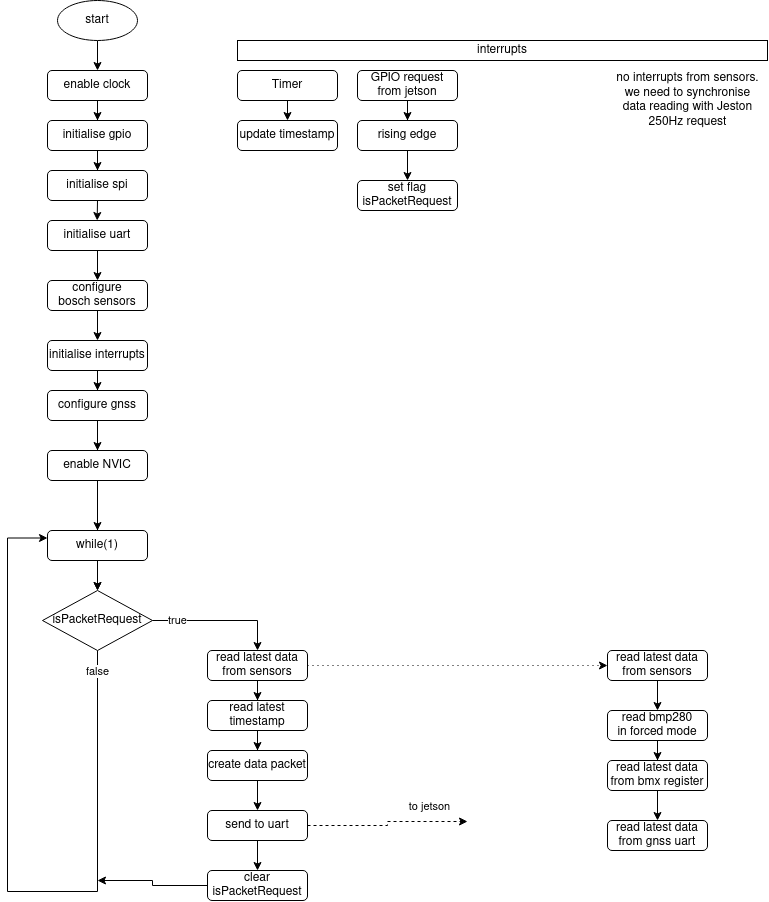

The diagram above was exported from draw.io. Its source (the exported page's mxGraphModel, read from the mxfile embedded in the PNG):
<mxGraphModel dx="1185" dy="647" grid="1" gridSize="10" guides="1" tooltips="1" connect="1" arrows="1" fold="1" page="1" pageScale="1" pageWidth="827" pageHeight="1169" background="#FFFFFF" math="0" shadow="0">
  <root>
    <mxCell id="WIyWlLk6GJQsqaUBKTNV-0" />
    <mxCell id="WIyWlLk6GJQsqaUBKTNV-1" parent="WIyWlLk6GJQsqaUBKTNV-0" />
    <mxCell id="oaWTLXhJ3hybeGdGwF67-21" value="" style="edgeStyle=orthogonalEdgeStyle;rounded=0;orthogonalLoop=1;jettySize=auto;html=1;entryX=0.5;entryY=0;entryDx=0;entryDy=0;" parent="WIyWlLk6GJQsqaUBKTNV-1" source="oaWTLXhJ3hybeGdGwF67-0" target="oaWTLXhJ3hybeGdGwF67-38" edge="1">
      <mxGeometry relative="1" as="geometry" />
    </mxCell>
    <mxCell id="oaWTLXhJ3hybeGdGwF67-0" value="start" style="ellipse;whiteSpace=wrap;html=1;" parent="WIyWlLk6GJQsqaUBKTNV-1" vertex="1">
      <mxGeometry x="80" y="20" width="80" height="40" as="geometry" />
    </mxCell>
    <mxCell id="oaWTLXhJ3hybeGdGwF67-20" value="" style="edgeStyle=orthogonalEdgeStyle;rounded=0;orthogonalLoop=1;jettySize=auto;html=1;entryX=0.5;entryY=0;entryDx=0;entryDy=0;" parent="WIyWlLk6GJQsqaUBKTNV-1" source="oaWTLXhJ3hybeGdGwF67-2" target="oaWTLXhJ3hybeGdGwF67-3" edge="1">
      <mxGeometry relative="1" as="geometry" />
    </mxCell>
    <mxCell id="oaWTLXhJ3hybeGdGwF67-2" value="&lt;div&gt;initialise gpio&lt;br&gt;&lt;/div&gt;" style="rounded=1;whiteSpace=wrap;html=1;" parent="WIyWlLk6GJQsqaUBKTNV-1" vertex="1">
      <mxGeometry x="70" y="140" width="100" height="30" as="geometry" />
    </mxCell>
    <mxCell id="oaWTLXhJ3hybeGdGwF67-19" value="" style="edgeStyle=orthogonalEdgeStyle;rounded=0;orthogonalLoop=1;jettySize=auto;html=1;" parent="WIyWlLk6GJQsqaUBKTNV-1" target="oaWTLXhJ3hybeGdGwF67-5" edge="1" source="oaWTLXhJ3hybeGdGwF67-4">
      <mxGeometry relative="1" as="geometry">
        <mxPoint x="120" y="360" as="sourcePoint" />
      </mxGeometry>
    </mxCell>
    <mxCell id="oaWTLXhJ3hybeGdGwF67-41" style="edgeStyle=orthogonalEdgeStyle;rounded=0;orthogonalLoop=1;jettySize=auto;html=1;exitX=0.5;exitY=1;exitDx=0;exitDy=0;strokeColor=#000000;" parent="WIyWlLk6GJQsqaUBKTNV-1" source="oaWTLXhJ3hybeGdGwF67-3" edge="1">
      <mxGeometry relative="1" as="geometry">
        <mxPoint x="119.68965517241372" y="240" as="targetPoint" />
      </mxGeometry>
    </mxCell>
    <mxCell id="oaWTLXhJ3hybeGdGwF67-3" value="&lt;div&gt;initialise spi&lt;/div&gt;" style="rounded=1;whiteSpace=wrap;html=1;" parent="WIyWlLk6GJQsqaUBKTNV-1" vertex="1">
      <mxGeometry x="70" y="190" width="100" height="30" as="geometry" />
    </mxCell>
    <mxCell id="oaWTLXhJ3hybeGdGwF67-18" value="" style="edgeStyle=orthogonalEdgeStyle;rounded=0;orthogonalLoop=1;jettySize=auto;html=1;" parent="WIyWlLk6GJQsqaUBKTNV-1" source="oaWTLXhJ3hybeGdGwF67-4" target="oaWTLXhJ3hybeGdGwF67-6" edge="1">
      <mxGeometry relative="1" as="geometry" />
    </mxCell>
    <mxCell id="oaWTLXhJ3hybeGdGwF67-17" value="" style="edgeStyle=orthogonalEdgeStyle;rounded=0;orthogonalLoop=1;jettySize=auto;html=1;" parent="WIyWlLk6GJQsqaUBKTNV-1" source="oaWTLXhJ3hybeGdGwF67-5" target="oaWTLXhJ3hybeGdGwF67-7" edge="1">
      <mxGeometry relative="1" as="geometry" />
    </mxCell>
    <mxCell id="oaWTLXhJ3hybeGdGwF67-5" value="&lt;div&gt;configure gnss&lt;br&gt;&lt;/div&gt;" style="rounded=1;whiteSpace=wrap;html=1;" parent="WIyWlLk6GJQsqaUBKTNV-1" vertex="1">
      <mxGeometry x="70" y="410" width="100" height="30" as="geometry" />
    </mxCell>
    <mxCell id="oaWTLXhJ3hybeGdGwF67-16" value="" style="edgeStyle=orthogonalEdgeStyle;rounded=0;orthogonalLoop=1;jettySize=auto;html=1;" parent="WIyWlLk6GJQsqaUBKTNV-1" source="oaWTLXhJ3hybeGdGwF67-6" target="oaWTLXhJ3hybeGdGwF67-8" edge="1">
      <mxGeometry relative="1" as="geometry" />
    </mxCell>
    <mxCell id="oaWTLXhJ3hybeGdGwF67-6" value="&lt;div&gt;enable NVIC&lt;br&gt;&lt;/div&gt;" style="rounded=1;whiteSpace=wrap;html=1;" parent="WIyWlLk6GJQsqaUBKTNV-1" vertex="1">
      <mxGeometry x="70" y="470" width="100" height="30" as="geometry" />
    </mxCell>
    <mxCell id="oaWTLXhJ3hybeGdGwF67-15" value="" style="edgeStyle=orthogonalEdgeStyle;rounded=0;orthogonalLoop=1;jettySize=auto;html=1;" parent="WIyWlLk6GJQsqaUBKTNV-1" source="oaWTLXhJ3hybeGdGwF67-7" target="oaWTLXhJ3hybeGdGwF67-8" edge="1">
      <mxGeometry relative="1" as="geometry" />
    </mxCell>
    <mxCell id="oaWTLXhJ3hybeGdGwF67-7" value="while(1)" style="rounded=1;whiteSpace=wrap;html=1;" parent="WIyWlLk6GJQsqaUBKTNV-1" vertex="1">
      <mxGeometry x="70" y="550" width="100" height="30" as="geometry" />
    </mxCell>
    <mxCell id="oaWTLXhJ3hybeGdGwF67-24" value="" style="edgeStyle=orthogonalEdgeStyle;rounded=0;orthogonalLoop=1;jettySize=auto;html=1;entryX=0;entryY=0.25;entryDx=0;entryDy=0;" parent="WIyWlLk6GJQsqaUBKTNV-1" source="oaWTLXhJ3hybeGdGwF67-8" target="oaWTLXhJ3hybeGdGwF67-7" edge="1">
      <mxGeometry relative="1" as="geometry">
        <mxPoint x="30" y="560" as="targetPoint" />
        <Array as="points">
          <mxPoint x="120" y="911" />
          <mxPoint x="30" y="911" />
          <mxPoint x="30" y="558" />
        </Array>
      </mxGeometry>
    </mxCell>
    <mxCell id="oaWTLXhJ3hybeGdGwF67-25" value="false" style="edgeLabel;html=1;align=center;verticalAlign=middle;resizable=0;points=[];" parent="oaWTLXhJ3hybeGdGwF67-24" vertex="1" connectable="0">
      <mxGeometry x="-0.3552" relative="1" as="geometry">
        <mxPoint y="-212.32999999999998" as="offset" />
      </mxGeometry>
    </mxCell>
    <mxCell id="oaWTLXhJ3hybeGdGwF67-8" value="isPacketRequest" style="rhombus;whiteSpace=wrap;html=1;" parent="WIyWlLk6GJQsqaUBKTNV-1" vertex="1">
      <mxGeometry x="65" y="610" width="110" height="60" as="geometry" />
    </mxCell>
    <mxCell id="BaovbTZXc7kAad508Cw8-5" value="" style="edgeStyle=orthogonalEdgeStyle;rounded=0;orthogonalLoop=1;jettySize=auto;html=1;" edge="1" parent="WIyWlLk6GJQsqaUBKTNV-1" source="oaWTLXhJ3hybeGdGwF67-11" target="oaWTLXhJ3hybeGdGwF67-12">
      <mxGeometry relative="1" as="geometry" />
    </mxCell>
    <mxCell id="oaWTLXhJ3hybeGdGwF67-11" value="create data packet" style="rounded=1;whiteSpace=wrap;html=1;" parent="WIyWlLk6GJQsqaUBKTNV-1" vertex="1">
      <mxGeometry x="230" y="770" width="100" height="30" as="geometry" />
    </mxCell>
    <mxCell id="BaovbTZXc7kAad508Cw8-7" style="edgeStyle=orthogonalEdgeStyle;rounded=0;orthogonalLoop=1;jettySize=auto;html=1;dashed=1;" edge="1" parent="WIyWlLk6GJQsqaUBKTNV-1" source="oaWTLXhJ3hybeGdGwF67-12">
      <mxGeometry relative="1" as="geometry">
        <mxPoint x="490" y="841" as="targetPoint" />
      </mxGeometry>
    </mxCell>
    <mxCell id="BaovbTZXc7kAad508Cw8-8" value="to jetson" style="edgeLabel;html=1;align=center;verticalAlign=middle;resizable=0;points=[];" vertex="1" connectable="0" parent="BaovbTZXc7kAad508Cw8-7">
      <mxGeometry x="0.3175" relative="1" as="geometry">
        <mxPoint x="17.5" y="-15" as="offset" />
      </mxGeometry>
    </mxCell>
    <mxCell id="BaovbTZXc7kAad508Cw8-31" value="" style="edgeStyle=orthogonalEdgeStyle;rounded=0;orthogonalLoop=1;jettySize=auto;html=1;" edge="1" parent="WIyWlLk6GJQsqaUBKTNV-1" source="oaWTLXhJ3hybeGdGwF67-12" target="BaovbTZXc7kAad508Cw8-29">
      <mxGeometry relative="1" as="geometry" />
    </mxCell>
    <mxCell id="oaWTLXhJ3hybeGdGwF67-12" value="send to uart" style="rounded=1;whiteSpace=wrap;html=1;" parent="WIyWlLk6GJQsqaUBKTNV-1" vertex="1">
      <mxGeometry x="230" y="830" width="100" height="30" as="geometry" />
    </mxCell>
    <mxCell id="oaWTLXhJ3hybeGdGwF67-40" value="" style="edgeStyle=orthogonalEdgeStyle;rounded=0;orthogonalLoop=1;jettySize=auto;html=1;strokeColor=#000000;" parent="WIyWlLk6GJQsqaUBKTNV-1" source="oaWTLXhJ3hybeGdGwF67-38" edge="1">
      <mxGeometry relative="1" as="geometry">
        <mxPoint x="120" y="140" as="targetPoint" />
      </mxGeometry>
    </mxCell>
    <mxCell id="oaWTLXhJ3hybeGdGwF67-38" value="enable clock" style="rounded=1;whiteSpace=wrap;html=1;" parent="WIyWlLk6GJQsqaUBKTNV-1" vertex="1">
      <mxGeometry x="70" y="90" width="100" height="30" as="geometry" />
    </mxCell>
    <mxCell id="oaWTLXhJ3hybeGdGwF67-58" value="interrupts" style="rounded=0;whiteSpace=wrap;html=1;" parent="WIyWlLk6GJQsqaUBKTNV-1" vertex="1">
      <mxGeometry x="260" y="60" width="530" height="20" as="geometry" />
    </mxCell>
    <mxCell id="oaWTLXhJ3hybeGdGwF67-88" style="edgeStyle=orthogonalEdgeStyle;rounded=0;orthogonalLoop=1;jettySize=auto;html=1;exitX=0.5;exitY=1;exitDx=0;exitDy=0;entryX=0.5;entryY=0;entryDx=0;entryDy=0;strokeColor=#000000;" parent="WIyWlLk6GJQsqaUBKTNV-1" source="oaWTLXhJ3hybeGdGwF67-86" target="oaWTLXhJ3hybeGdGwF67-87" edge="1">
      <mxGeometry relative="1" as="geometry" />
    </mxCell>
    <mxCell id="oaWTLXhJ3hybeGdGwF67-86" value="Timer" style="rounded=1;whiteSpace=wrap;html=1;" parent="WIyWlLk6GJQsqaUBKTNV-1" vertex="1">
      <mxGeometry x="260" y="90" width="100" height="30" as="geometry" />
    </mxCell>
    <mxCell id="oaWTLXhJ3hybeGdGwF67-87" value="update timestamp" style="rounded=1;whiteSpace=wrap;html=1;" parent="WIyWlLk6GJQsqaUBKTNV-1" vertex="1">
      <mxGeometry x="260" y="140" width="100" height="30" as="geometry" />
    </mxCell>
    <mxCell id="BaovbTZXc7kAad508Cw8-1" value="" style="edgeStyle=orthogonalEdgeStyle;rounded=0;orthogonalLoop=1;jettySize=auto;html=1;entryX=0.5;entryY=0;entryDx=0;entryDy=0;" edge="1" parent="WIyWlLk6GJQsqaUBKTNV-1" source="BaovbTZXc7kAad508Cw8-0" target="BaovbTZXc7kAad508Cw8-18">
      <mxGeometry relative="1" as="geometry" />
    </mxCell>
    <mxCell id="BaovbTZXc7kAad508Cw8-48" style="edgeStyle=orthogonalEdgeStyle;rounded=0;orthogonalLoop=1;jettySize=auto;html=1;entryX=0;entryY=0.5;entryDx=0;entryDy=0;dashed=1;dashPattern=1 4;" edge="1" parent="WIyWlLk6GJQsqaUBKTNV-1" source="BaovbTZXc7kAad508Cw8-0" target="BaovbTZXc7kAad508Cw8-35">
      <mxGeometry relative="1" as="geometry" />
    </mxCell>
    <mxCell id="BaovbTZXc7kAad508Cw8-0" value="read latest data&lt;br&gt;from sensors" style="rounded=1;whiteSpace=wrap;html=1;" vertex="1" parent="WIyWlLk6GJQsqaUBKTNV-1">
      <mxGeometry x="230" y="670" width="100" height="30" as="geometry" />
    </mxCell>
    <mxCell id="BaovbTZXc7kAad508Cw8-4" style="edgeStyle=orthogonalEdgeStyle;rounded=0;orthogonalLoop=1;jettySize=auto;html=1;exitX=0.5;exitY=1;exitDx=0;exitDy=0;" edge="1" parent="WIyWlLk6GJQsqaUBKTNV-1" source="BaovbTZXc7kAad508Cw8-32" target="BaovbTZXc7kAad508Cw8-3">
      <mxGeometry relative="1" as="geometry" />
    </mxCell>
    <mxCell id="BaovbTZXc7kAad508Cw8-2" value="&lt;div&gt;GPIO request&lt;br&gt;&lt;/div&gt;&lt;div&gt;from jetson&lt;br&gt;&lt;/div&gt;" style="rounded=1;whiteSpace=wrap;html=1;" vertex="1" parent="WIyWlLk6GJQsqaUBKTNV-1">
      <mxGeometry x="380" y="90" width="100" height="30" as="geometry" />
    </mxCell>
    <mxCell id="BaovbTZXc7kAad508Cw8-3" value="set flag&lt;br&gt;isPacketRequest" style="rounded=1;whiteSpace=wrap;html=1;" vertex="1" parent="WIyWlLk6GJQsqaUBKTNV-1">
      <mxGeometry x="380" y="200" width="100" height="30" as="geometry" />
    </mxCell>
    <mxCell id="BaovbTZXc7kAad508Cw8-14" value="true" style="edgeStyle=orthogonalEdgeStyle;rounded=0;orthogonalLoop=1;jettySize=auto;html=1;entryX=0.5;entryY=0;entryDx=0;entryDy=0;" edge="1" parent="WIyWlLk6GJQsqaUBKTNV-1" source="oaWTLXhJ3hybeGdGwF67-8" target="BaovbTZXc7kAad508Cw8-0">
      <mxGeometry x="-0.6296" relative="1" as="geometry">
        <mxPoint x="175" y="640" as="sourcePoint" />
        <mxPoint x="230" y="640" as="targetPoint" />
        <mxPoint as="offset" />
      </mxGeometry>
    </mxCell>
    <mxCell id="BaovbTZXc7kAad508Cw8-27" style="edgeStyle=orthogonalEdgeStyle;rounded=0;orthogonalLoop=1;jettySize=auto;html=1;entryX=0.5;entryY=0;entryDx=0;entryDy=0;" edge="1" parent="WIyWlLk6GJQsqaUBKTNV-1" source="BaovbTZXc7kAad508Cw8-16" target="oaWTLXhJ3hybeGdGwF67-4">
      <mxGeometry relative="1" as="geometry" />
    </mxCell>
    <mxCell id="BaovbTZXc7kAad508Cw8-16" value="configure &lt;br&gt;bosch sensors" style="rounded=1;whiteSpace=wrap;html=1;" vertex="1" parent="WIyWlLk6GJQsqaUBKTNV-1">
      <mxGeometry x="70" y="300" width="100" height="30" as="geometry" />
    </mxCell>
    <mxCell id="oaWTLXhJ3hybeGdGwF67-4" value="&lt;div&gt;initialise interrupts&lt;br&gt;&lt;/div&gt;" style="rounded=1;whiteSpace=wrap;html=1;" parent="WIyWlLk6GJQsqaUBKTNV-1" vertex="1">
      <mxGeometry x="70" y="360" width="100" height="30" as="geometry" />
    </mxCell>
    <mxCell id="BaovbTZXc7kAad508Cw8-23" style="edgeStyle=orthogonalEdgeStyle;rounded=0;orthogonalLoop=1;jettySize=auto;html=1;" edge="1" parent="WIyWlLk6GJQsqaUBKTNV-1" source="BaovbTZXc7kAad508Cw8-18" target="oaWTLXhJ3hybeGdGwF67-11">
      <mxGeometry relative="1" as="geometry" />
    </mxCell>
    <mxCell id="BaovbTZXc7kAad508Cw8-18" value="&lt;div&gt;read latest &lt;br&gt;&lt;/div&gt;&lt;div&gt;timestamp&lt;br&gt;&lt;/div&gt;" style="rounded=1;whiteSpace=wrap;html=1;" vertex="1" parent="WIyWlLk6GJQsqaUBKTNV-1">
      <mxGeometry x="230" y="720" width="100" height="30" as="geometry" />
    </mxCell>
    <mxCell id="BaovbTZXc7kAad508Cw8-26" style="edgeStyle=orthogonalEdgeStyle;rounded=0;orthogonalLoop=1;jettySize=auto;html=1;" edge="1" parent="WIyWlLk6GJQsqaUBKTNV-1" source="BaovbTZXc7kAad508Cw8-24" target="BaovbTZXc7kAad508Cw8-16">
      <mxGeometry relative="1" as="geometry" />
    </mxCell>
    <mxCell id="BaovbTZXc7kAad508Cw8-24" value="&lt;div&gt;initialise uart&lt;br&gt;&lt;/div&gt;" style="rounded=1;whiteSpace=wrap;html=1;" vertex="1" parent="WIyWlLk6GJQsqaUBKTNV-1">
      <mxGeometry x="70" y="240" width="100" height="30" as="geometry" />
    </mxCell>
    <mxCell id="BaovbTZXc7kAad508Cw8-28" value="no interrupts from sensors.&lt;br&gt;we need to synchronise &lt;br&gt;data reading with Jeston&lt;br&gt;250Hz request" style="text;html=1;align=center;verticalAlign=middle;resizable=0;points=[];autosize=1;" vertex="1" parent="WIyWlLk6GJQsqaUBKTNV-1">
      <mxGeometry x="630" y="90" width="160" height="60" as="geometry" />
    </mxCell>
    <mxCell id="BaovbTZXc7kAad508Cw8-30" style="edgeStyle=orthogonalEdgeStyle;rounded=0;orthogonalLoop=1;jettySize=auto;html=1;exitX=0;exitY=0.5;exitDx=0;exitDy=0;" edge="1" parent="WIyWlLk6GJQsqaUBKTNV-1" source="BaovbTZXc7kAad508Cw8-29">
      <mxGeometry relative="1" as="geometry">
        <mxPoint x="120" y="900" as="targetPoint" />
      </mxGeometry>
    </mxCell>
    <mxCell id="BaovbTZXc7kAad508Cw8-29" value="&lt;div&gt;clear&lt;/div&gt;&lt;div&gt;isPacketRequest&lt;/div&gt;" style="rounded=1;whiteSpace=wrap;html=1;" vertex="1" parent="WIyWlLk6GJQsqaUBKTNV-1">
      <mxGeometry x="230" y="890" width="100" height="30" as="geometry" />
    </mxCell>
    <mxCell id="BaovbTZXc7kAad508Cw8-32" value="rising edge" style="rounded=1;whiteSpace=wrap;html=1;" vertex="1" parent="WIyWlLk6GJQsqaUBKTNV-1">
      <mxGeometry x="380" y="140" width="100" height="30" as="geometry" />
    </mxCell>
    <mxCell id="BaovbTZXc7kAad508Cw8-33" style="edgeStyle=orthogonalEdgeStyle;rounded=0;orthogonalLoop=1;jettySize=auto;html=1;exitX=0.5;exitY=1;exitDx=0;exitDy=0;" edge="1" parent="WIyWlLk6GJQsqaUBKTNV-1" source="BaovbTZXc7kAad508Cw8-2" target="BaovbTZXc7kAad508Cw8-32">
      <mxGeometry relative="1" as="geometry">
        <mxPoint x="430" y="120" as="sourcePoint" />
        <mxPoint x="430" y="200" as="targetPoint" />
      </mxGeometry>
    </mxCell>
    <mxCell id="BaovbTZXc7kAad508Cw8-44" value="" style="edgeStyle=orthogonalEdgeStyle;rounded=0;orthogonalLoop=1;jettySize=auto;html=1;" edge="1" parent="WIyWlLk6GJQsqaUBKTNV-1" source="BaovbTZXc7kAad508Cw8-35" target="BaovbTZXc7kAad508Cw8-37">
      <mxGeometry relative="1" as="geometry" />
    </mxCell>
    <mxCell id="BaovbTZXc7kAad508Cw8-35" value="read latest data&lt;br&gt;from sensors" style="rounded=1;whiteSpace=wrap;html=1;" vertex="1" parent="WIyWlLk6GJQsqaUBKTNV-1">
      <mxGeometry x="630" y="670" width="100" height="30" as="geometry" />
    </mxCell>
    <mxCell id="BaovbTZXc7kAad508Cw8-46" value="" style="edgeStyle=orthogonalEdgeStyle;rounded=0;orthogonalLoop=1;jettySize=auto;html=1;" edge="1" parent="WIyWlLk6GJQsqaUBKTNV-1" source="BaovbTZXc7kAad508Cw8-38" target="BaovbTZXc7kAad508Cw8-40">
      <mxGeometry relative="1" as="geometry" />
    </mxCell>
    <mxCell id="BaovbTZXc7kAad508Cw8-37" value="&lt;div&gt;read bmp280&lt;/div&gt;&lt;div&gt;in forced mode&lt;/div&gt;" style="rounded=1;whiteSpace=wrap;html=1;" vertex="1" parent="WIyWlLk6GJQsqaUBKTNV-1">
      <mxGeometry x="630" y="730" width="100" height="30" as="geometry" />
    </mxCell>
    <mxCell id="BaovbTZXc7kAad508Cw8-40" value="&lt;div&gt;read latest data from gnss uart&lt;br&gt;&lt;/div&gt;" style="rounded=1;whiteSpace=wrap;html=1;" vertex="1" parent="WIyWlLk6GJQsqaUBKTNV-1">
      <mxGeometry x="630" y="840" width="100" height="30" as="geometry" />
    </mxCell>
    <mxCell id="BaovbTZXc7kAad508Cw8-38" value="&lt;div&gt;read latest data from bmx register&lt;/div&gt;" style="rounded=1;whiteSpace=wrap;html=1;" vertex="1" parent="WIyWlLk6GJQsqaUBKTNV-1">
      <mxGeometry x="630" y="780" width="100" height="30" as="geometry" />
    </mxCell>
    <mxCell id="BaovbTZXc7kAad508Cw8-47" value="" style="edgeStyle=orthogonalEdgeStyle;rounded=0;orthogonalLoop=1;jettySize=auto;html=1;" edge="1" parent="WIyWlLk6GJQsqaUBKTNV-1" source="BaovbTZXc7kAad508Cw8-37" target="BaovbTZXc7kAad508Cw8-38">
      <mxGeometry relative="1" as="geometry">
        <mxPoint x="680" y="780" as="sourcePoint" />
        <mxPoint x="680" y="890" as="targetPoint" />
      </mxGeometry>
    </mxCell>
  </root>
</mxGraphModel>